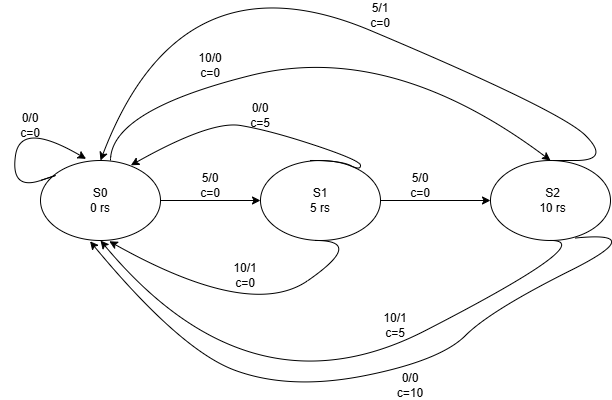

The diagram above was exported from draw.io. Its source (the exported page's mxGraphModel, read from the mxfile embedded in the PNG):
<mxGraphModel dx="1022" dy="564" grid="1" gridSize="10" guides="1" tooltips="1" connect="1" arrows="1" fold="1" page="1" pageScale="1" pageWidth="850" pageHeight="1100" math="0" shadow="0">
  <root>
    <mxCell id="0" />
    <mxCell id="1" parent="0" />
    <mxCell id="95xK0oywQqV0A6fwL55u-1" parent="1" style="ellipse;whiteSpace=wrap;html=1;" value="" vertex="1">
      <mxGeometry height="80" width="120" x="130" y="210" as="geometry" />
    </mxCell>
    <mxCell id="95xK0oywQqV0A6fwL55u-2" parent="1" style="ellipse;whiteSpace=wrap;html=1;" value="" vertex="1">
      <mxGeometry height="80" width="120" x="350" y="210" as="geometry" />
    </mxCell>
    <mxCell id="95xK0oywQqV0A6fwL55u-3" parent="1" style="ellipse;whiteSpace=wrap;html=1;" value="" vertex="1">
      <mxGeometry height="80" width="120" x="580" y="210" as="geometry" />
    </mxCell>
    <mxCell id="95xK0oywQqV0A6fwL55u-4" edge="1" parent="1" style="endArrow=classic;html=1;rounded=0;entryX=0;entryY=0.5;entryDx=0;entryDy=0;" target="95xK0oywQqV0A6fwL55u-2" value="">
      <mxGeometry height="50" relative="1" width="50" as="geometry">
        <mxPoint x="250" y="250" as="sourcePoint" />
        <mxPoint x="300" y="200" as="targetPoint" />
      </mxGeometry>
    </mxCell>
    <mxCell id="95xK0oywQqV0A6fwL55u-5" edge="1" parent="1" style="endArrow=classic;html=1;rounded=0;entryX=0;entryY=0.5;entryDx=0;entryDy=0;" target="95xK0oywQqV0A6fwL55u-3" value="">
      <mxGeometry height="50" relative="1" width="50" as="geometry">
        <mxPoint x="470" y="250" as="sourcePoint" />
        <mxPoint x="520" y="200" as="targetPoint" />
      </mxGeometry>
    </mxCell>
    <mxCell id="95xK0oywQqV0A6fwL55u-6" parent="1" style="text;html=1;whiteSpace=wrap;strokeColor=none;fillColor=none;align=center;verticalAlign=middle;rounded=0;" value="S0&lt;div&gt;0 rs&lt;/div&gt;" vertex="1">
      <mxGeometry height="60" width="110" x="135" y="220" as="geometry" />
    </mxCell>
    <mxCell id="95xK0oywQqV0A6fwL55u-7" parent="1" style="text;html=1;whiteSpace=wrap;strokeColor=none;fillColor=none;align=center;verticalAlign=middle;rounded=0;" value="S1&lt;div&gt;5 rs&lt;/div&gt;" vertex="1">
      <mxGeometry height="70" width="90" x="365" y="215" as="geometry" />
    </mxCell>
    <mxCell id="95xK0oywQqV0A6fwL55u-8" parent="1" style="text;html=1;whiteSpace=wrap;strokeColor=none;fillColor=none;align=center;verticalAlign=middle;rounded=0;" value="S2&lt;div&gt;10 rs&lt;/div&gt;" vertex="1">
      <mxGeometry height="70" width="115" x="585" y="215" as="geometry" />
    </mxCell>
    <mxCell id="95xK0oywQqV0A6fwL55u-9" edge="1" parent="1" style="curved=1;endArrow=classic;html=1;rounded=0;entryX=0.38;entryY=-0.02;entryDx=0;entryDy=0;entryPerimeter=0;" target="95xK0oywQqV0A6fwL55u-1" value="">
      <mxGeometry height="50" relative="1" width="50" as="geometry">
        <Array as="points">
          <mxPoint x="160" y="220" />
          <mxPoint x="100" y="240" />
          <mxPoint x="110" y="170" />
        </Array>
        <mxPoint x="130" y="230" as="sourcePoint" />
        <mxPoint x="170" y="200" as="targetPoint" />
      </mxGeometry>
    </mxCell>
    <mxCell id="95xK0oywQqV0A6fwL55u-10" parent="1" style="text;html=1;whiteSpace=wrap;strokeColor=none;fillColor=none;align=center;verticalAlign=middle;rounded=0;" value="0/0&lt;div&gt;c=0&lt;/div&gt;" vertex="1">
      <mxGeometry height="30" width="60" x="90" y="160" as="geometry" />
    </mxCell>
    <mxCell id="95xK0oywQqV0A6fwL55u-11" parent="1" style="text;html=1;whiteSpace=wrap;strokeColor=none;fillColor=none;align=center;verticalAlign=middle;rounded=0;" value="5/0&lt;div&gt;c=0&lt;/div&gt;" vertex="1">
      <mxGeometry height="30" width="60" x="270" y="220" as="geometry" />
    </mxCell>
    <mxCell id="95xK0oywQqV0A6fwL55u-12" parent="1" style="text;html=1;whiteSpace=wrap;strokeColor=none;fillColor=none;align=center;verticalAlign=middle;rounded=0;" value="5/0&lt;div&gt;c=0&lt;/div&gt;" vertex="1">
      <mxGeometry height="30" width="60" x="480" y="220" as="geometry" />
    </mxCell>
    <mxCell id="95xK0oywQqV0A6fwL55u-13" edge="1" parent="1" style="curved=1;endArrow=classic;html=1;rounded=0;entryX=0.5;entryY=0;entryDx=0;entryDy=0;" target="95xK0oywQqV0A6fwL55u-3" value="">
      <mxGeometry height="50" relative="1" width="50" as="geometry">
        <Array as="points">
          <mxPoint x="200" y="160" />
          <mxPoint x="480" y="90" />
        </Array>
        <mxPoint x="200" y="210" as="sourcePoint" />
        <mxPoint x="560" y="140" as="targetPoint" />
      </mxGeometry>
    </mxCell>
    <mxCell id="95xK0oywQqV0A6fwL55u-14" parent="1" style="text;html=1;whiteSpace=wrap;strokeColor=none;fillColor=none;align=center;verticalAlign=middle;rounded=0;" value="10/0&lt;div&gt;c=0&lt;/div&gt;" vertex="1">
      <mxGeometry height="30" width="60" x="270" y="100" as="geometry" />
    </mxCell>
    <mxCell id="95xK0oywQqV0A6fwL55u-15" edge="1" parent="1" style="curved=1;endArrow=classic;html=1;rounded=0;entryX=0.753;entryY=0.06;entryDx=0;entryDy=0;entryPerimeter=0;" target="95xK0oywQqV0A6fwL55u-1" value="">
      <mxGeometry height="50" relative="1" width="50" as="geometry">
        <Array as="points">
          <mxPoint x="430" y="210" />
          <mxPoint x="450" y="220" />
          <mxPoint x="450" y="210" />
          <mxPoint x="360" y="180" />
          <mxPoint x="300" y="170" />
        </Array>
        <mxPoint x="400" y="210" as="sourcePoint" />
        <mxPoint x="450" y="160" as="targetPoint" />
      </mxGeometry>
    </mxCell>
    <mxCell id="95xK0oywQqV0A6fwL55u-16" parent="1" style="text;html=1;whiteSpace=wrap;strokeColor=none;fillColor=none;align=center;verticalAlign=middle;rounded=0;" value="0/0&lt;div&gt;c=5&lt;/div&gt;" vertex="1">
      <mxGeometry height="30" width="60" x="320" y="150" as="geometry" />
    </mxCell>
    <mxCell id="95xK0oywQqV0A6fwL55u-17" edge="1" parent="1" style="curved=1;endArrow=classic;html=1;rounded=0;entryX=0.573;entryY=1.01;entryDx=0;entryDy=0;entryPerimeter=0;" target="95xK0oywQqV0A6fwL55u-1" value="">
      <mxGeometry height="50" relative="1" width="50" as="geometry">
        <Array as="points">
          <mxPoint x="455" y="290" />
          <mxPoint x="340" y="370" />
        </Array>
        <mxPoint x="405" y="290" as="sourcePoint" />
        <mxPoint x="455" y="240" as="targetPoint" />
      </mxGeometry>
    </mxCell>
    <mxCell id="95xK0oywQqV0A6fwL55u-19" edge="1" parent="1" style="curved=1;endArrow=classic;html=1;rounded=0;entryX=0.5;entryY=1;entryDx=0;entryDy=0;" target="95xK0oywQqV0A6fwL55u-1" value="">
      <mxGeometry height="50" relative="1" width="50" as="geometry">
        <Array as="points">
          <mxPoint x="690" y="290" />
          <mxPoint x="340" y="470" />
        </Array>
        <mxPoint x="640" y="290" as="sourcePoint" />
        <mxPoint x="690" y="240" as="targetPoint" />
      </mxGeometry>
    </mxCell>
    <mxCell id="95xK0oywQqV0A6fwL55u-21" edge="1" parent="1" source="95xK0oywQqV0A6fwL55u-8" style="curved=1;endArrow=classic;html=1;rounded=0;entryX=0.413;entryY=1.01;entryDx=0;entryDy=0;entryPerimeter=0;exitX=0.69;exitY=1.037;exitDx=0;exitDy=0;exitPerimeter=0;" target="95xK0oywQqV0A6fwL55u-1" value="">
      <mxGeometry height="50" relative="1" width="50" as="geometry">
        <Array as="points">
          <mxPoint x="740" y="280" />
          <mxPoint x="580" y="360" />
          <mxPoint x="530" y="410" />
          <mxPoint x="380" y="440" />
          <mxPoint x="270" y="400" />
        </Array>
        <mxPoint x="690" y="280" as="sourcePoint" />
        <mxPoint x="240" y="280" as="targetPoint" />
      </mxGeometry>
    </mxCell>
    <mxCell id="95xK0oywQqV0A6fwL55u-22" edge="1" parent="1" style="curved=1;endArrow=classic;html=1;rounded=0;entryX=0.5;entryY=0;entryDx=0;entryDy=0;" target="95xK0oywQqV0A6fwL55u-1" value="">
      <mxGeometry height="50" relative="1" width="50" as="geometry">
        <Array as="points">
          <mxPoint x="630" y="210" />
          <mxPoint x="700" y="210" />
          <mxPoint x="650" y="160" />
          <mxPoint x="270" />
        </Array>
        <mxPoint x="650" y="210" as="sourcePoint" />
        <mxPoint x="700" y="160" as="targetPoint" />
      </mxGeometry>
    </mxCell>
    <mxCell id="95xK0oywQqV0A6fwL55u-23" parent="1" style="text;html=1;whiteSpace=wrap;strokeColor=none;fillColor=none;align=center;verticalAlign=middle;rounded=0;" value="10/1&lt;div&gt;c=0&lt;/div&gt;" vertex="1">
      <mxGeometry height="30" width="60" x="305" y="310" as="geometry" />
    </mxCell>
    <mxCell id="95xK0oywQqV0A6fwL55u-24" parent="1" style="text;html=1;whiteSpace=wrap;strokeColor=none;fillColor=none;align=center;verticalAlign=middle;rounded=0;" value="10/1&lt;div&gt;c=5&lt;/div&gt;" vertex="1">
      <mxGeometry height="30" width="60" x="455" y="360" as="geometry" />
    </mxCell>
    <mxCell id="95xK0oywQqV0A6fwL55u-25" parent="1" style="text;html=1;whiteSpace=wrap;strokeColor=none;fillColor=none;align=center;verticalAlign=middle;rounded=0;" value="0/0&lt;div&gt;c=10&lt;/div&gt;" vertex="1">
      <mxGeometry height="30" width="60" x="470" y="420" as="geometry" />
    </mxCell>
    <mxCell id="95xK0oywQqV0A6fwL55u-26" parent="1" style="text;html=1;whiteSpace=wrap;strokeColor=none;fillColor=none;align=center;verticalAlign=middle;rounded=0;" value="5/1&lt;div&gt;c=0&lt;/div&gt;" vertex="1">
      <mxGeometry height="30" width="60" x="440" y="50" as="geometry" />
    </mxCell>
  </root>
</mxGraphModel>